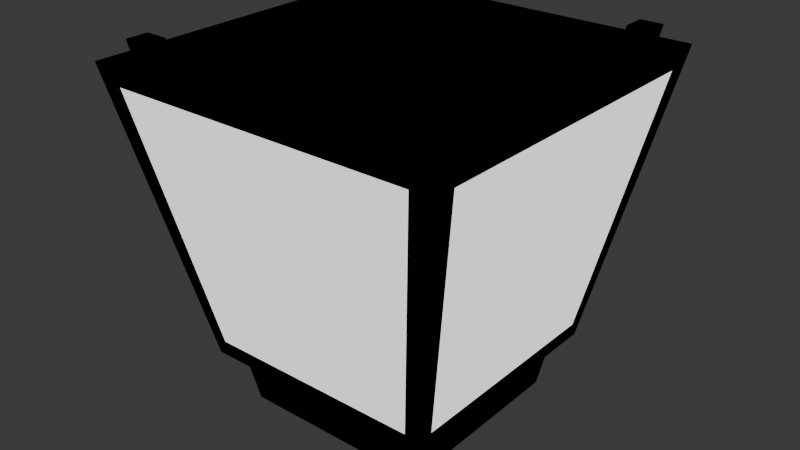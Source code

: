 # Source: jumbotron.blend  (saved by Blender 5.0.119; exported with 4.5.12 LTS)
import bpy
from mathutils import Matrix  # noqa: F401  (used for matrix-valued properties, if any)

bpy.ops.wm.read_factory_settings(use_empty=True)
scene = bpy.context.scene
scene.name = 'Scene'

# ---- collections
col_collection = bpy.data.collections.new('Collection'); scene.collection.children.link(col_collection)

# ---- materials (node trees are filled in below, after node groups)
mat_jumbotron_border_material = bpy.data.materials.new('jumbotron_border_material')
mat_jumbotron_border_material.diffuse_color = (1.0, 1.0, 1.0, 1.0)
mat_jumbotron_border_material.roughness = 1.0
mat_jumbotron_video_material = bpy.data.materials.new('jumbotron_video_material')

# ---- material node trees
mat_jumbotron_border_material.use_nodes = True; mat_jumbotron_border_material.node_tree.nodes.clear()
_N = mat_jumbotron_border_material.node_tree.nodes; _L = mat_jumbotron_border_material.node_tree.links
n0 = _N.new('ShaderNodeBsdfPrincipled'); n0.name = 'Principled BSDF'; n0.location = (0, 300)
n0.inputs[2].default_value = 1.0
n0.inputs[13].default_value = 0.0
n1 = _N.new('ShaderNodeOutputMaterial'); n1.name = 'Material Output'; n1.location = (280, 300)
n2 = _N.new('ShaderNodeRGB'); n2.name = 'Color'; n2.location = (-480, 300)
n2.outputs[0].default_value = (0.01532, 0.01532, 0.01532, 1.0)
_L.new(n0.outputs[0], n1.inputs[0])
_L.new(n2.outputs[0], n0.inputs[0])
n1.is_active_output = True
mat_jumbotron_video_material.use_nodes = True; mat_jumbotron_video_material.node_tree.nodes.clear()
_N = mat_jumbotron_video_material.node_tree.nodes; _L = mat_jumbotron_video_material.node_tree.links
n0 = _N.new('ShaderNodeBsdfPrincipled'); n0.name = 'Principled BSDF'; n0.location = (-200, 100)
n0.inputs[28].default_value = 1.0
n1 = _N.new('ShaderNodeOutputMaterial'); n1.name = 'Material Output'; n1.location = (200, 100)
_L.new(n0.outputs[0], n1.inputs[0])
n1.is_active_output = True

# ---- world
world_world = bpy.data.worlds.new('World'); scene.world = world_world
world_world.use_nodes = True; world_world.node_tree.nodes.clear()
_N = world_world.node_tree.nodes; _L = world_world.node_tree.links
n0 = _N.new('ShaderNodeOutputWorld'); n0.name = 'World Output'; n0.location = (200, 100)
n1 = _N.new('ShaderNodeBackground'); n1.name = 'Background'; n1.location = (-200, 100)
n1.inputs[0].default_value = (0.05088, 0.05088, 0.05088, 1.0)
_L.new(n1.outputs[0], n0.inputs[0])
n0.is_active_output = True
world_world.color = (0.05088, 0.05088, 0.05088)
world_world.sun_shadow_jitter_overblur = 0.0

# ---- meshes
me_jumbotron_mesh = bpy.data.meshes.new('jumbotron_mesh')
me_jumbotron_mesh.from_pydata([(-0.8, -0.8, -0.6824), (-0.8, 0.8, -0.6824), (-0.8, -0.7, -0.5824), (-0.8, 0.7, -0.5824), (-0.8, -0.7, 0.8176), (-0.8, 0.7, 0.8176), (-0.8, -0.8, 0.9176), (-0.8, 0.8, 0.9176), (-0.7, -0.7, -0.9824), (-0.7, 0.7, -0.9824), (-0.7, -0.7, -0.6824), (-0.7, 0.7, -0.6824), (-0.7, -0.7, 0.9176), (-0.7, -0.6, 0.9176), (-0.7, 0.6, 0.9176), (-0.7, 0.7, 0.9176), (-0.7, -0.7, 1.018), (-0.7, -0.6, 1.018), (-0.7, 0.6, 1.018), (-0.7, 0.7, 1.018), (-0.1, -0.1, 0.9176), (-0.1, 0.1, 0.9176), (-0.1, -0.1, 1.018), (-0.1, 0.1, 1.018), (0.6, -0.7, 0.9176), (0.6, -0.6, 0.9176), (0.6, 0.6, 0.9176), (0.6, 0.7, 0.9176), (0.6, -0.7, 1.018), (0.6, -0.6, 1.018), (0.6, 0.6, 1.018), (0.6, 0.7, 1.018), (-0.6, -0.7, 0.9176), (-0.6, -0.6, 0.9176), (-0.6, 0.6, 0.9176), (-0.6, 0.7, 0.9176), (-0.6, -0.7, 1.018), (-0.6, -0.6, 1.018), (-0.6, 0.6, 1.018), (-0.6, 0.7, 1.018), (0.1, -0.1, 0.9176), (0.1, 0.1, 0.9176), (0.1, -0.1, 1.018), (0.1, 0.1, 1.018), (0.7, -0.7, -0.9824), (0.7, 0.7, -0.9824), (0.7, -0.7, -0.6824), (0.7, 0.7, -0.6824), (0.7, -0.7, 0.9176), (0.7, -0.6, 0.9176), (0.7, 0.6, 0.9176), (0.7, 0.7, 0.9176), (0.7, -0.7, 1.018), (0.7, -0.6, 1.018), (0.7, 0.6, 1.018), (0.7, 0.7, 1.018), (0.8, -0.8, -0.6824), (0.8, 0.8, -0.6824), (0.8, -0.7, -0.5824), (0.8, 0.7, -0.5824), (0.8, -0.7, 0.8176), (0.8, 0.7, 0.8176), (0.8, -0.8, 0.9176), (0.8, 0.8, 0.9176), (-0.8, -0.8, -0.6824), (-0.8, -0.8, 0.9176), (-0.7, -0.8, -0.5824), (-0.7, -0.8, 0.8176), (0.7, -0.8, -0.5824), (0.7, -0.8, 0.8176), (0.8, -0.8, -0.6824), (0.8, -0.8, 0.9176), (-0.7, -0.7, -0.9824), (-0.7, -0.7, -0.6824), (-0.7, -0.7, 0.9176), (-0.7, -0.7, 1.018), (-0.6, -0.7, 0.9176), (-0.6, -0.7, 1.018), (0.6, -0.7, 0.9176), (0.6, -0.7, 1.018), (0.7, -0.7, -0.9824), (0.7, -0.7, -0.6824), (0.7, -0.7, 0.9176), (0.7, -0.7, 1.018), (-0.1, -0.1, 0.9176), (-0.1, -0.1, 1.018), (0.1, -0.1, 0.9176), (0.1, -0.1, 1.018), (-0.7, 0.6, 0.9176), (-0.7, 0.6, 1.018), (-0.6, 0.6, 0.9176), (-0.6, 0.6, 1.018), (0.6, 0.6, 0.9176), (0.6, 0.6, 1.018), (0.7, 0.6, 0.9176), (0.7, 0.6, 1.018), (-0.7, -0.6, 0.9176), (-0.7, -0.6, 1.018), (-0.6, -0.6, 0.9176), (-0.6, -0.6, 1.018), (0.6, -0.6, 0.9176), (0.6, -0.6, 1.018), (0.7, -0.6, 0.9176), (0.7, -0.6, 1.018), (-0.1, 0.1, 0.9176), (-0.1, 0.1, 1.018), (0.1, 0.1, 0.9176), (0.1, 0.1, 1.018), (-0.7, 0.7, -0.9824), (-0.7, 0.7, -0.6824), (-0.7, 0.7, 0.9176), (-0.7, 0.7, 1.018), (-0.6, 0.7, 0.9176), (-0.6, 0.7, 1.018), (0.6, 0.7, 0.9176), (0.6, 0.7, 1.018), (0.7, 0.7, -0.9824), (0.7, 0.7, -0.6824), (0.7, 0.7, 0.9176), (0.7, 0.7, 1.018), (-0.8, 0.8, -0.6824), (-0.8, 0.8, 0.9176), (-0.7, 0.8, -0.5824), (-0.7, 0.8, 0.8176), (0.7, 0.8, -0.5824), (0.7, 0.8, 0.8176), (0.8, 0.8, -0.6824), (0.8, 0.8, 0.9176), (-0.7, -0.7, -0.9824), (0.7, -0.7, -0.9824), (-0.7, 0.7, -0.9824), (0.7, 0.7, -0.9824), (-0.8, -0.8, -0.6824), (0.8, -0.8, -0.6824), (-0.7, -0.7, -0.6824), (0.7, -0.7, -0.6824), (-0.7, 0.7, -0.6824), (0.7, 0.7, -0.6824), (-0.8, 0.8, -0.6824), (0.8, 0.8, -0.6824), (-0.8, -0.8, 0.9176), (0.8, -0.8, 0.9176), (-0.7, -0.7, 0.9176), (-0.6, -0.7, 0.9176), (0.6, -0.7, 0.9176), (0.7, -0.7, 0.9176), (-0.7, -0.6, 0.9176), (-0.6, -0.6, 0.9176), (0.6, -0.6, 0.9176), (0.7, -0.6, 0.9176), (-0.1, -0.1, 0.9176), (0.1, -0.1, 0.9176), (-0.1, 0.1, 0.9176), (0.1, 0.1, 0.9176), (-0.7, 0.6, 0.9176), (-0.6, 0.6, 0.9176), (0.6, 0.6, 0.9176), (0.7, 0.6, 0.9176), (-0.7, 0.7, 0.9176), (-0.6, 0.7, 0.9176), (0.6, 0.7, 0.9176), (0.7, 0.7, 0.9176), (-0.8, 0.8, 0.9176), (0.8, 0.8, 0.9176), (-0.7, -0.7, 1.018), (-0.6, -0.7, 1.018), (0.6, -0.7, 1.018), (0.7, -0.7, 1.018), (-0.7, -0.6, 1.018), (-0.6, -0.6, 1.018), (0.6, -0.6, 1.018), (0.7, -0.6, 1.018), (-0.1, -0.1, 1.018), (0.1, -0.1, 1.018), (-0.1, 0.1, 1.018), (0.1, 0.1, 1.018), (-0.7, 0.6, 1.018), (-0.6, 0.6, 1.018), (0.6, 0.6, 1.018), (0.7, 0.6, 1.018), (-0.7, 0.7, 1.018), (-0.6, 0.7, 1.018), (0.6, 0.7, 1.018), (0.7, 0.7, 1.018)], [], [(2, 1, 0), (3, 1, 2), (4, 2, 0), (4, 3, 2), (5, 1, 3), (5, 3, 4), (6, 4, 0), (6, 5, 4), (7, 1, 5), (7, 5, 6), (10, 9, 8), (11, 9, 10), (16, 13, 12), (17, 13, 16), (18, 15, 14), (19, 15, 18), (22, 21, 20), (23, 21, 22), (28, 25, 24), (29, 25, 28), (30, 27, 26), (31, 27, 30), (32, 33, 36), (36, 33, 37), (34, 35, 38), (38, 35, 39), (40, 41, 42), (42, 41, 43), (44, 45, 46), (46, 45, 47), (48, 49, 52), (52, 49, 53), (50, 51, 54), (54, 51, 55), (56, 57, 58), (58, 57, 59), (56, 58, 60), (58, 59, 60), (59, 57, 61), (60, 59, 61), (56, 60, 62), (60, 61, 62), (61, 57, 63), (62, 61, 63), (66, 65, 64), (67, 65, 66), (68, 66, 64), (68, 67, 66), (69, 65, 67), (69, 67, 68), (70, 68, 64), (70, 69, 68), (71, 65, 69), (71, 69, 70), (76, 75, 74), (77, 75, 76), (80, 73, 72), (81, 73, 80), (82, 79, 78), (83, 79, 82), (86, 85, 84), (87, 85, 86), (90, 89, 88), (91, 89, 90), (94, 93, 92), (95, 93, 94), (96, 97, 98), (98, 97, 99), (100, 101, 102), (102, 101, 103), (104, 105, 106), (106, 105, 107), (110, 111, 112), (112, 111, 113), (108, 109, 116), (116, 109, 117), (114, 115, 118), (118, 115, 119), (120, 121, 122), (122, 121, 123), (120, 122, 124), (122, 123, 124), (123, 121, 125), (124, 123, 125), (120, 124, 126), (124, 125, 126), (125, 121, 127), (126, 125, 127), (130, 129, 128), (131, 129, 130), (134, 133, 132), (135, 133, 134), (136, 134, 132), (137, 133, 135), (138, 136, 132), (138, 137, 136), (139, 133, 137), (139, 137, 138), (140, 141, 142), (142, 141, 143), (143, 141, 144), (144, 141, 145), (140, 142, 146), (143, 144, 147), (147, 144, 148), (145, 141, 149), (147, 148, 150), (148, 149, 150), (146, 147, 150), (150, 149, 151), (146, 150, 152), (151, 149, 153), (140, 146, 154), (152, 153, 154), (146, 152, 154), (154, 153, 155), (153, 149, 156), (155, 153, 156), (149, 141, 157), (156, 149, 157), (140, 154, 158), (155, 156, 159), (159, 156, 160), (157, 141, 161), (140, 158, 162), (160, 161, 162), (159, 160, 162), (158, 159, 162), (161, 141, 163), (162, 161, 163), (164, 165, 168), (168, 165, 169), (166, 167, 170), (170, 167, 171), (172, 173, 174), (174, 173, 175), (176, 177, 180), (180, 177, 181), (178, 179, 182), (182, 179, 183)])
me_jumbotron_mesh.polygons.foreach_set('use_smooth', [True] * 140)
me_jumbotron_mesh.polygons.foreach_set('material_index', [0, 0, 0, 1, 0, 1, 0, 0, 0, 0, 0, 0, 0, 0, 0, 0, 0, 0, 0, 0, 0, 0, 0, 0, 0, 0, 0, 0, 0, 0, 0, 0, 0, 0, 0, 0, 0, 1, 0, 1, 0, 0, 0, 0, 0, 0, 0, 1, 0, 1, 0, 0, 0, 0, 0, 0, 0, 0, 0, 0, 0, 0, 0, 0, 0, 0, 0, 0, 0, 0, 0, 0, 0, 0, 0, 0, 0, 0, 0, 0, 0, 1, 0, 1, 0, 0, 0, 0, 0, 0, 0, 0, 0, 0, 0, 0, 0, 0, 0, 0, 0, 0, 0, 0, 0, 0, 0, 0, 0, 0, 0, 0, 0, 0, 0, 0, 0, 0, 0, 0, 0, 0, 0, 0, 0, 0, 0, 0, 0, 0, 0, 0, 0, 0, 0, 0, 0, 0, 0, 0])
_uv = me_jumbotron_mesh.uv_layers.new(name='UVMap')
_uv.uv.foreach_set('vector', [0.5251, 0.4788, 0.5251, 0.4788, 0.5251, 0.4788, 0.5251, 0.4788, 0.5251, 0.4788, 0.5251, 0.4788, 0.5251, 0.4788, 0.5251, 0.4788, 0.5251, 0.4788, 0.001953, 0.998, 0.998, 0.001953, 0.998, 0.998, 0.5251, 0.4788, 0.5251, 0.4788, 0.5251, 0.4788, 0.001953, 0.001953, 0.998, 0.001953, 0.001953, 0.998, 0.5251, 0.4788, 0.5251, 0.4788, 0.5251, 0.4788, 0.5251, 0.4788, 0.5251, 0.4788, 0.5251, 0.4788, 0.5251, 0.4788, 0.5251, 0.4788, 0.5251, 0.4788, 0.5251, 0.4788, 0.5251, 0.4788, 0.5251, 0.4788, 0.5251, 0.4788, 0.5251, 0.4788, 0.5251, 0.4788, 0.5251, 0.4788, 0.5251, 0.4788, 0.5251, 0.4788, 0.5251, 0.4788, 0.5251, 0.4788, 0.5251, 0.4788, 0.5251, 0.4788, 0.5251, 0.4788, 0.5251, 0.4788, 0.5251, 0.4788, 0.5251, 0.4788, 0.5251, 0.4788, 0.5251, 0.4788, 0.5251, 0.4788, 0.5251, 0.4788, 0.5251, 0.4788, 0.5251, 0.4788, 0.5251, 0.4788, 0.5251, 0.4788, 0.5251, 0.4788, 0.5251, 0.4788, 0.5251, 0.4788, 0.5251, 0.4788, 0.5251, 0.4788, 0.5251, 0.4788, 0.5251, 0.4788, 0.5251, 0.4788, 0.5251, 0.4788, 0.5251, 0.4788, 0.5251, 0.4788, 0.5251, 0.4788, 0.5251, 0.4788, 0.5251, 0.4788, 0.5251, 0.4788, 0.5251, 0.4788, 0.5251, 0.4788, 0.5251, 0.4788, 0.5251, 0.4788, 0.5251, 0.4788, 0.5251, 0.4788, 0.5251, 0.4788, 0.5251, 0.4788, 0.5251, 0.4788, 0.5251, 0.4788, 0.5251, 0.4788, 0.5251, 0.4788, 0.5251, 0.4788, 0.5251, 0.4788, 0.5251, 0.4788, 0.5251, 0.4788, 0.5251, 0.4788, 0.5251, 0.4788, 0.5251, 0.4788, 0.5251, 0.4788, 0.5251, 0.4788, 0.5251, 0.4788, 0.5251, 0.4788, 0.5251, 0.4788, 0.5251, 0.4788, 0.5251, 0.4788, 0.5251, 0.4788, 0.5251, 0.4788, 0.5251, 0.4788, 0.5251, 0.4788, 0.5251, 0.4788, 0.5251, 0.4788, 0.5251, 0.4788, 0.5251, 0.4788, 0.5251, 0.4788, 0.5251, 0.4788, 0.5251, 0.4788, 0.5251, 0.4788, 0.5251, 0.4788, 0.5251, 0.4788, 0.5251, 0.4788, 0.5251, 0.4788, 0.5251, 0.4788, 0.5251, 0.4788, 0.001953, 0.001953, 0.998, 0.001953, 0.001953, 0.998, 0.5251, 0.4788, 0.5251, 0.4788, 0.5251, 0.4788, 0.001953, 0.998, 0.998, 0.001953, 0.998, 0.998, 0.5251, 0.4788, 0.5251, 0.4788, 0.5251, 0.4788, 0.5251, 0.4788, 0.5251, 0.4788, 0.5251, 0.4788, 0.5251, 0.4788, 0.5251, 0.4788, 0.5251, 0.4788, 0.5251, 0.4788, 0.5251, 0.4788, 0.5251, 0.4788, 0.5251, 0.4788, 0.5251, 0.4788, 0.5251, 0.4788, 0.5251, 0.4788, 0.5251, 0.4788, 0.5251, 0.4788, 0.5251, 0.4788, 0.5251, 0.4788, 0.5251, 0.4788, 0.998, 0.001953, 0.001953, 0.998, 0.001953, 0.001953, 0.5251, 0.4788, 0.5251, 0.4788, 0.5251, 0.4788, 0.998, 0.998, 0.001953, 0.998, 0.998, 0.001953, 0.5251, 0.4788, 0.5251, 0.4788, 0.5251, 0.4788, 0.5251, 0.4788, 0.5251, 0.4788, 0.5251, 0.4788, 0.5251, 0.4788, 0.5251, 0.4788, 0.5251, 0.4788, 0.5251, 0.4788, 0.5251, 0.4788, 0.5251, 0.4788, 0.5251, 0.4788, 0.5251, 0.4788, 0.5251, 0.4788, 0.5251, 0.4788, 0.5251, 0.4788, 0.5251, 0.4788, 0.5251, 0.4788, 0.5251, 0.4788, 0.5251, 0.4788, 0.5251, 0.4788, 0.5251, 0.4788, 0.5251, 0.4788, 0.5251, 0.4788, 0.5251, 0.4788, 0.5251, 0.4788, 0.5251, 0.4788, 0.5251, 0.4788, 0.5251, 0.4788, 0.5251, 0.4788, 0.5251, 0.4788, 0.5251, 0.4788, 0.5251, 0.4788, 0.5251, 0.4788, 0.5251, 0.4788, 0.5251, 0.4788, 0.5251, 0.4788, 0.5251, 0.4788, 0.5251, 0.4788, 0.5251, 0.4788, 0.5251, 0.4788, 0.5251, 0.4788, 0.5251, 0.4788, 0.5251, 0.4788, 0.5251, 0.4788, 0.5251, 0.4788, 0.5251, 0.4788, 0.5251, 0.4788, 0.5251, 0.4788, 0.5251, 0.4788, 0.5251, 0.4788, 0.5251, 0.4788, 0.5251, 0.4788, 0.5251, 0.4788, 0.5251, 0.4788, 0.5251, 0.4788, 0.5251, 0.4788, 0.5251, 0.4788, 0.5251, 0.4788, 0.5251, 0.4788, 0.5251, 0.4788, 0.5251, 0.4788, 0.5251, 0.4788, 0.5251, 0.4788, 0.5251, 0.4788, 0.5251, 0.4788, 0.5251, 0.4788, 0.5251, 0.4788, 0.5251, 0.4788, 0.5251, 0.4788, 0.5251, 0.4788, 0.5251, 0.4788, 0.5251, 0.4788, 0.5251, 0.4788, 0.5251, 0.4788, 0.5251, 0.4788, 0.5251, 0.4788, 0.5251, 0.4788, 0.5251, 0.4788, 0.5251, 0.4788, 0.5251, 0.4788, 0.5251, 0.4788, 0.5251, 0.4788, 0.5251, 0.4788, 0.5251, 0.4788, 0.5251, 0.4788, 0.5251, 0.4788, 0.5251, 0.4788, 0.5251, 0.4788, 0.5251, 0.4788, 0.5251, 0.4788, 0.5251, 0.4788, 0.998, 0.998, 0.001953, 0.998, 0.998, 0.001953, 0.5251, 0.4788, 0.5251, 0.4788, 0.5251, 0.4788, 0.998, 0.001953, 0.001953, 0.998, 0.001953, 0.001953, 0.5251, 0.4788, 0.5251, 0.4788, 0.5251, 0.4788, 0.5251, 0.4788, 0.5251, 0.4788, 0.5251, 0.4788, 0.5251, 0.4788, 0.5251, 0.4788, 0.5251, 0.4788, 0.5251, 0.4788, 0.5251, 0.4788, 0.5251, 0.4788, 0.5251, 0.4788, 0.5251, 0.4788, 0.5251, 0.4788, 0.5251, 0.4788, 0.5251, 0.4788, 0.5251, 0.4788, 0.5251, 0.4788, 0.5251, 0.4788, 0.5251, 0.4788, 0.5251, 0.4788, 0.5251, 0.4788, 0.5251, 0.4788, 0.5251, 0.4788, 0.5251, 0.4788, 0.5251, 0.4788, 0.5251, 0.4788, 0.5251, 0.4788, 0.5251, 0.4788, 0.5251, 0.4788, 0.5251, 0.4788, 0.5251, 0.4788, 0.5251, 0.4788, 0.5251, 0.4788, 0.5251, 0.4788, 0.5251, 0.4788, 0.5251, 0.4788, 0.5251, 0.4788, 0.5251, 0.4788, 0.5251, 0.4788, 0.5251, 0.4788, 0.5251, 0.4788, 0.5251, 0.4788, 0.5251, 0.4788, 0.5251, 0.4788, 0.5251, 0.4788, 0.5251, 0.4788, 0.5251, 0.4788, 0.5251, 0.4788, 0.5251, 0.4788, 0.5251, 0.4788, 0.5251, 0.4788, 0.5251, 0.4788, 0.5251, 0.4788, 0.5251, 0.4788, 0.5251, 0.4788, 0.5251, 0.4788, 0.5251, 0.4788, 0.5251, 0.4788, 0.5251, 0.4788, 0.5251, 0.4788, 0.5251, 0.4788, 0.5251, 0.4788, 0.5251, 0.4788, 0.5251, 0.4788, 0.5251, 0.4788, 0.5251, 0.4788, 0.5251, 0.4788, 0.5251, 0.4788, 0.5251, 0.4788, 0.5251, 0.4788, 0.5251, 0.4788, 0.5251, 0.4788, 0.5251, 0.4788, 0.5251, 0.4788, 0.5251, 0.4788, 0.5251, 0.4788, 0.5251, 0.4788, 0.5251, 0.4788, 0.5251, 0.4788, 0.5251, 0.4788, 0.5251, 0.4788, 0.5251, 0.4788, 0.5251, 0.4788, 0.5251, 0.4788, 0.5251, 0.4788, 0.5251, 0.4788, 0.5251, 0.4788, 0.5251, 0.4788, 0.5251, 0.4788, 0.5251, 0.4788, 0.5251, 0.4788, 0.5251, 0.4788, 0.5251, 0.4788, 0.5251, 0.4788, 0.5251, 0.4788, 0.5251, 0.4788, 0.5251, 0.4788, 0.5251, 0.4788, 0.5251, 0.4788, 0.5251, 0.4788, 0.5251, 0.4788, 0.5251, 0.4788, 0.5251, 0.4788, 0.5251, 0.4788, 0.5251, 0.4788, 0.5251, 0.4788, 0.5251, 0.4788, 0.5251, 0.4788, 0.5251, 0.4788, 0.5251, 0.4788, 0.5251, 0.4788, 0.5251, 0.4788, 0.5251, 0.4788, 0.5251, 0.4788, 0.5251, 0.4788, 0.5251, 0.4788, 0.5251, 0.4788, 0.5251, 0.4788, 0.5251, 0.4788, 0.5251, 0.4788, 0.5251, 0.4788, 0.5251, 0.4788, 0.5251, 0.4788, 0.5251, 0.4788, 0.5251, 0.4788, 0.5251, 0.4788, 0.5251, 0.4788, 0.5251, 0.4788, 0.5251, 0.4788, 0.5251, 0.4788, 0.5251, 0.4788, 0.5251, 0.4788, 0.5251, 0.4788, 0.5251, 0.4788, 0.5251, 0.4788, 0.5251, 0.4788, 0.5251, 0.4788, 0.5251, 0.4788, 0.5251, 0.4788, 0.5251, 0.4788, 0.5251, 0.4788, 0.5251, 0.4788, 0.5251, 0.4788, 0.5251, 0.4788, 0.5251, 0.4788, 0.5251, 0.4788, 0.5251, 0.4788, 0.5251, 0.4788, 0.5251, 0.4788, 0.5251, 0.4788, 0.5251, 0.4788, 0.5251, 0.4788, 0.5251, 0.4788, 0.5251, 0.4788, 0.5251, 0.4788, 0.5251, 0.4788, 0.5251, 0.4788, 0.5251, 0.4788, 0.5251, 0.4788, 0.5251, 0.4788, 0.5251, 0.4788, 0.5251, 0.4788, 0.5251, 0.4788, 0.5251, 0.4788, 0.5251, 0.4788, 0.5251, 0.4788])
me_jumbotron_mesh.materials.append(mat_jumbotron_border_material)
me_jumbotron_mesh.materials.append(mat_jumbotron_video_material)
me_jumbotron_mesh.update()
me_jumbotron_mesh.normals_split_custom_set([tuple(v) for v in zip(*[iter([-1.0, 4.12e-07, 0.0, -1.0, -4.232e-07, 0.0, -1.0, 4.333e-07, 0.0, -1.0, -3.961e-07, 0.0, -1.0, -4.232e-07, 0.0, -1.0, 4.12e-07, 0.0, -1.0, -5.207e-07, 0.0, -1.0, 4.12e-07, 0.0, -1.0, 4.333e-07, 0.0, -1.0, -5.207e-07, 0.0, -1.0, -3.961e-07, 0.0, -1.0, 4.12e-07, 0.0, -1.0, 5.32e-07, 0.0, -1.0, -4.232e-07, 0.0, -1.0, -3.961e-07, 0.0, -1.0, 5.32e-07, 0.0, -1.0, -3.961e-07, 0.0, -1.0, -5.207e-07, 0.0, -1.0, -7.353e-07, 0.0, -1.0, -5.207e-07, 0.0, -1.0, 4.333e-07, 0.0, -1.0, -7.353e-07, 0.0, -1.0, 5.32e-07, 0.0, -1.0, -5.207e-07, 0.0, -1.0, 7.451e-07, 0.0, -1.0, -4.232e-07, 0.0, -1.0, 5.32e-07, 0.0, -1.0, 7.451e-07, 0.0, -1.0, 5.32e-07, 0.0, -1.0, -7.353e-07, 0.0, -1.0, 2.457e-08, 0.0, -1.0, 3.814e-09, 0.0, -1.0, 2.838e-08, 0.0, -1.0, 0.0, 0.0, -1.0, 3.814e-09, 0.0, -1.0, 2.457e-08, 0.0, -1.0, 2.98e-07, 0.0, -1.0, 2.98e-07, 0.0, -1.0, 5.96e-07, 0.0, -1.0, 0.0, 0.0, -1.0, 2.98e-07, 0.0, -1.0, 2.98e-07, 0.0, -1.0, -4.47e-07, 0.0, -1.0, -4.47e-07, 0.0, -1.0, -8.941e-07, 0.0, -1.0, 0.0, 0.0, -1.0, -4.47e-07, 0.0, -1.0, -4.47e-07, 0.0, -1.0, 0.0, 0.0, -1.0, 0.0, 0.0, -1.0, 0.0, 0.0, -1.0, 0.0, 0.0, -1.0, 0.0, 0.0, -1.0, 0.0, 0.0, -1.0, 2.235e-07, 0.0, -1.0, 2.235e-07, 0.0, -1.0, 4.47e-07, 0.0, -1.0, 0.0, 0.0, -1.0, 2.235e-07, 0.0, -1.0, 2.235e-07, 0.0, -1.0, -1.49e-07, 0.0, -1.0, -1.49e-07, 0.0, -1.0, -2.98e-07, 0.0, -1.0, 0.0, 0.0, -1.0, -1.49e-07, 0.0, -1.0, -1.49e-07, 0.0, 1.0, 7.451e-07, 0.0, 1.0, 3.725e-07, 0.0, 1.0, 3.725e-07, 0.0, 1.0, 3.725e-07, 0.0, 1.0, 3.725e-07, 0.0, 1.0, 0.0, 0.0, 1.0, 0.0, 0.0, 1.0, 0.0, 0.0, 1.0, 0.0, 0.0, 1.0, 0.0, 0.0, 1.0, 0.0, 0.0, 1.0, 0.0, 0.0, 1.0, 0.0, 0.0, 1.0, 0.0, 0.0, 1.0, 0.0, 0.0, 1.0, 0.0, 0.0, 1.0, 0.0, 0.0, 1.0, 0.0, 0.0, 1.0, 0.0, 0.0, 1.0, 0.0, 0.0, 1.0, 0.0, 0.0, 1.0, 0.0, 0.0, 1.0, 0.0, 0.0, 1.0, 0.0, 0.0, 1.0, -1.49e-06, 0.0, 1.0, -7.451e-07, 0.0, 1.0, -7.451e-07, 0.0, 1.0, -7.451e-07, 0.0, 1.0, -7.451e-07, 0.0, 1.0, 0.0, 0.0, 1.0, 0.0, 0.0, 1.0, 0.0, 0.0, 1.0, 0.0, 0.0, 1.0, 0.0, 0.0, 1.0, 0.0, 0.0, 1.0, 0.0, 0.0, 1.0, -3.868e-08, 0.0, 1.0, 4.476e-08, 0.0, 1.0, -3.281e-08, 0.0, 1.0, -3.281e-08, 0.0, 1.0, 4.476e-08, 0.0, 1.0, 3.991e-08, 0.0, 1.0, -3.868e-08, 0.0, 1.0, -3.281e-08, 0.0, 1.0, 6.787e-08, 0.0, 1.0, -3.281e-08, 0.0, 1.0, 3.991e-08, 0.0, 1.0, 6.787e-08, 0.0, 1.0, 3.991e-08, 0.0, 1.0, 4.476e-08, 0.0, 1.0, 0.0, 0.0, 1.0, 6.787e-08, 0.0, 1.0, 3.991e-08, 0.0, 1.0, 0.0, 0.0, 1.0, -3.868e-08, 0.0, 1.0, 6.787e-08, 0.0, 1.0, 9.313e-08, 0.0, 1.0, 6.787e-08, 0.0, 1.0, 0.0, 0.0, 1.0, 9.313e-08, 0.0, 1.0, 0.0, 0.0, 1.0, 4.476e-08, 0.0, 1.0, 0.0, 0.0, 1.0, 9.313e-08, 0.0, 1.0, 0.0, 0.0, 1.0, 0.0, 0.0, -1.905e-07, -1.0, -5.599e-07, -4.158e-08, -1.0, -9.742e-08, -2.608e-07, -1.0, -6.819e-07, -1.597e-08, -1.0, -7.983e-08, -4.158e-08, -1.0, -9.742e-08, -1.905e-07, -1.0, -5.599e-07, 2.075e-07, -1.0, -1.578e-08, -1.905e-07, -1.0, -5.599e-07, -2.608e-07, -1.0, -6.819e-07, 2.075e-07, -1.0, -1.578e-08, -1.597e-08, -1.0, -7.983e-08, -1.905e-07, -1.0, -5.599e-07, 3.301e-08, -1.0, -3.507e-08, -4.158e-08, -1.0, -9.742e-08, -1.597e-08, -1.0, -7.983e-08, 3.301e-08, -1.0, -3.507e-08, -1.597e-08, -1.0, -7.983e-08, 2.075e-07, -1.0, -1.578e-08, 2.564e-07, -1.0, -3.946e-09, 2.075e-07, -1.0, -1.578e-08, -2.608e-07, -1.0, -6.819e-07, 2.564e-07, -1.0, -3.946e-09, 3.301e-08, -1.0, -3.507e-08, 2.075e-07, -1.0, -1.578e-08, 3.725e-08, -1.0, -4.657e-08, -4.158e-08, -1.0, -9.742e-08, 3.301e-08, -1.0, -3.507e-08, 3.725e-08, -1.0, -4.657e-08, 3.301e-08, -1.0, -3.507e-08, 2.564e-07, -1.0, -3.946e-09, 0.0, -1.0, 0.0, 0.0, -1.0, 0.0, 0.0, -1.0, 0.0, 0.0, -1.0, 0.0, 0.0, -1.0, 0.0, 0.0, -1.0, 0.0, 0.0, -1.0, 0.0, 0.0, -1.0, 0.0, 0.0, -1.0, 0.0, 0.0, -1.0, 0.0, 0.0, -1.0, 0.0, 0.0, -1.0, 0.0, 0.0, -1.0, 0.0, 0.0, -1.0, 0.0, 0.0, -1.0, 0.0, 0.0, -1.0, 0.0, 0.0, -1.0, 0.0, 0.0, -1.0, 0.0, 0.0, -1.0, -5.498e-08, 0.0, -1.0, -1.313e-07, 0.0, -1.0, -1.863e-07, 0.0, -1.0, 0.0, 0.0, -1.0, -1.313e-07, 0.0, -1.0, -5.498e-08, 0.0, -1.0, 0.0, 0.0, -1.0, 0.0, 0.0, -1.0, 0.0, 0.0, -1.0, 0.0, 0.0, -1.0, 0.0, 0.0, -1.0, 0.0, 0.0, -1.0, 0.0, 0.0, -1.0, 0.0, 0.0, -1.0, 0.0, 0.0, -1.0, 0.0, 0.0, -1.0, 0.0, 0.0, -1.0, 0.0, 0.0, 1.0, 0.0, 0.0, 1.0, 0.0, 0.0, 1.0, 0.0, 0.0, 1.0, 0.0, 0.0, 1.0, 0.0, 0.0, 1.0, 0.0, 0.0, 1.0, 0.0, 0.0, 1.0, 0.0, 0.0, 1.0, 0.0, 0.0, 1.0, 0.0, 0.0, 1.0, 0.0, 0.0, 1.0, 0.0, 0.0, 1.0, 1.863e-07, 0.0, 1.0, 1.313e-07, 0.0, 1.0, 5.498e-08, 0.0, 1.0, 5.498e-08, 0.0, 1.0, 1.313e-07, 0.0, 1.0, 0.0, 0.0, 1.0, 0.0, 0.0, 1.0, 0.0, 0.0, 1.0, 0.0, 0.0, 1.0, 0.0, 0.0, 1.0, 0.0, 0.0, 1.0, 0.0, 0.0, 1.0, 0.0, 0.0, 1.0, 0.0, 0.0, 1.0, 0.0, 0.0, 1.0, 0.0, 0.0, 1.0, 0.0, 0.0, 1.0, 0.0, 0.0, 1.0, 0.0, 0.0, 1.0, 0.0, 0.0, 1.0, 0.0, 0.0, 1.0, 0.0, 0.0, 1.0, 0.0, 0.0, 1.0, 0.0, 2.608e-07, 1.0, 7.891e-08, 4.158e-08, 1.0, 8.281e-07, 1.905e-07, 1.0, 1.127e-09, 1.905e-07, 1.0, 1.127e-09, 4.158e-08, 1.0, 8.281e-07, 1.597e-08, 1.0, 6.785e-07, 2.608e-07, 1.0, 7.891e-08, 1.905e-07, 1.0, 1.127e-09, -2.075e-07, 1.0, 6.787e-07, 1.905e-07, 1.0, 1.127e-09, 1.597e-08, 1.0, 6.785e-07, -2.075e-07, 1.0, 6.787e-07, 1.597e-08, 1.0, 6.785e-07, 4.158e-08, 1.0, 8.281e-07, -3.301e-08, 1.0, 5.198e-08, -2.075e-07, 1.0, 6.787e-07, 1.597e-08, 1.0, 6.785e-07, -3.301e-08, 1.0, 5.198e-08, 2.608e-07, 1.0, 7.891e-08, -2.075e-07, 1.0, 6.787e-07, -2.564e-07, 1.0, 9.353e-07, -2.075e-07, 1.0, 6.787e-07, -3.301e-08, 1.0, 5.198e-08, -2.564e-07, 1.0, 9.353e-07, -3.301e-08, 1.0, 5.198e-08, 4.158e-08, 1.0, 8.281e-07, -3.725e-08, 1.0, 4.657e-08, -2.564e-07, 1.0, 9.353e-07, -3.301e-08, 1.0, 5.198e-08, -3.725e-08, 1.0, 4.657e-08, 0.0, 8.515e-08, -1.0, 0.0, 8.515e-08, -1.0, 0.0, 8.515e-08, -1.0, 0.0, 8.515e-08, -1.0, 0.0, 8.515e-08, -1.0, 0.0, 8.515e-08, -1.0, 2.129e-07, 4.257e-08, -1.0, -1.948e-07, 4.212e-08, -1.0, 1.948e-07, 4.212e-08, -1.0, -2.129e-07, 4.257e-08, -1.0, -1.948e-07, 4.212e-08, -1.0, 2.129e-07, 4.257e-08, -1.0, 6.013e-09, 3.74e-08, -1.0, 2.129e-07, 4.257e-08, -1.0, 1.948e-07, 4.212e-08, -1.0, -6.013e-09, 3.74e-08, -1.0, -1.948e-07, 4.212e-08, -1.0, -2.129e-07, 4.257e-08, -1.0, 0.0, 3.725e-08, -1.0, 6.013e-09, 3.74e-08, -1.0, 1.948e-07, 4.212e-08, -1.0, 0.0, 3.725e-08, -1.0, -6.013e-09, 3.74e-08, -1.0, 6.013e-09, 3.74e-08, -1.0, 0.0, 3.725e-08, -1.0, -1.948e-07, 4.212e-08, -1.0, -6.013e-09, 3.74e-08, -1.0, 0.0, 3.725e-08, -1.0, -6.013e-09, 3.74e-08, -1.0, 0.0, 3.725e-08, -1.0, 2.506e-07, -1.27e-07, 1.0, 0.0, -1.27e-07, 1.0, 7.451e-07, -2.98e-07, 1.0, 7.451e-07, -2.98e-07, 1.0, 0.0, -1.27e-07, 1.0, 0.0, -1.987e-07, 1.0, 0.0, -1.987e-07, 1.0, 0.0, -1.27e-07, 1.0, 0.0, -1.987e-07, 1.0, 0.0, -1.987e-07, 1.0, 0.0, -1.27e-07, 1.0, 0.0, -2.98e-07, 1.0, 2.506e-07, -1.27e-07, 1.0, 7.451e-07, -2.98e-07, 1.0, 1.679e-07, -5.864e-08, 1.0, 0.0, -1.987e-07, 1.0, 0.0, -1.987e-07, 1.0, 0.0, -1.987e-07, 1.0, 0.0, -1.987e-07, 1.0, 0.0, -1.987e-07, 1.0, 0.0, -1.987e-07, 1.0, 0.0, -2.98e-07, 1.0, 0.0, -1.27e-07, 1.0, 0.0, -5.864e-08, 1.0, 0.0, -1.987e-07, 1.0, 0.0, -1.987e-07, 1.0, 1.194e-07, 0.0, 1.0, 0.0, -1.987e-07, 1.0, 0.0, -5.864e-08, 1.0, 1.194e-07, 0.0, 1.0, 1.679e-07, -5.864e-08, 1.0, 0.0, -1.987e-07, 1.0, 1.194e-07, 0.0, 1.0, 1.194e-07, 0.0, 1.0, 0.0, -5.864e-08, 1.0, 0.0, 0.0, 1.0, 1.679e-07, -5.864e-08, 1.0, 1.194e-07, 0.0, 1.0, 6.47e-08, 0.0, 1.0, 0.0, 0.0, 1.0, 0.0, -5.864e-08, 1.0, 0.0, 0.0, 1.0, 2.506e-07, -1.27e-07, 1.0, 1.679e-07, -5.864e-08, 1.0, -5.81e-06, -3.883e-07, 1.0, 6.47e-08, 0.0, 1.0, 0.0, 0.0, 1.0, -5.81e-06, -3.883e-07, 1.0, 1.679e-07, -5.864e-08, 1.0, 6.47e-08, 0.0, 1.0, -5.81e-06, -3.883e-07, 1.0, -5.81e-06, -3.883e-07, 1.0, 0.0, 0.0, 1.0, 0.0, -1.987e-07, 1.0, 0.0, 0.0, 1.0, 0.0, -5.864e-08, 1.0, 0.0, -1.987e-07, 1.0, 0.0, -1.987e-07, 1.0, 0.0, 0.0, 1.0, 0.0, -1.987e-07, 1.0, 0.0, -5.864e-08, 1.0, 0.0, -1.27e-07, 1.0, 0.0, -3.883e-07, 1.0, 0.0, -1.987e-07, 1.0, 0.0, -5.864e-08, 1.0, 0.0, -3.883e-07, 1.0, 2.506e-07, -1.27e-07, 1.0, -5.81e-06, -3.883e-07, 1.0, -4.43e-07, -4.462e-08, 1.0, 0.0, -1.987e-07, 1.0, 0.0, -1.987e-07, 1.0, 0.0, -1.987e-07, 1.0, 0.0, -1.987e-07, 1.0, 0.0, -1.987e-07, 1.0, 0.0, -1.987e-07, 1.0, 0.0, -3.883e-07, 1.0, 0.0, -1.27e-07, 1.0, 0.0, -4.462e-08, 1.0, 2.506e-07, -1.27e-07, 1.0, -4.43e-07, -4.462e-08, 1.0, -3.26e-07, -3.726e-08, 1.0, 0.0, -1.987e-07, 1.0, 0.0, -4.462e-08, 1.0, -3.26e-07, -3.726e-08, 1.0, 0.0, -1.987e-07, 1.0, 0.0, -1.987e-07, 1.0, -3.26e-07, -3.726e-08, 1.0, -4.43e-07, -4.462e-08, 1.0, 0.0, -1.987e-07, 1.0, -3.26e-07, -3.726e-08, 1.0, 0.0, -4.462e-08, 1.0, 0.0, -1.27e-07, 1.0, 0.0, -3.725e-08, 1.0, -3.26e-07, -3.726e-08, 1.0, 0.0, -4.462e-08, 1.0, 0.0, -3.725e-08, 1.0, 0.0, 0.0, 1.0, 0.0, 0.0, 1.0, 0.0, 0.0, 1.0, 0.0, 0.0, 1.0, 0.0, 0.0, 1.0, 0.0, 0.0, 1.0, 0.0, 0.0, 1.0, 0.0, 0.0, 1.0, 0.0, 0.0, 1.0, 0.0, 0.0, 1.0, 0.0, 0.0, 1.0, 0.0, 0.0, 1.0, 0.0, 0.0, 1.0, 0.0, 0.0, 1.0, 0.0, 0.0, 1.0, 0.0, 0.0, 1.0, 0.0, 0.0, 1.0, 0.0, 0.0, 1.0, 0.0, 0.0, 1.0, 0.0, 0.0, 1.0, 0.0, 0.0, 1.0, 0.0, 0.0, 1.0, 0.0, 0.0, 1.0, 0.0, 0.0, 1.0, 0.0, 0.0, 1.0, 0.0, 0.0, 1.0, 0.0, 0.0, 1.0, 0.0, 0.0, 1.0, 0.0, 0.0, 1.0, 0.0, 0.0, 1.0])] * 3)])

# ---- objects
ob_jumbotron = bpy.data.objects.new('jumbotron', me_jumbotron_mesh)

# ---- transforms, parenting, visibility, modifiers, constraints
ob_jumbotron.location = (0.0, 0.0, 0.0)
_m = ob_jumbotron.modifiers.new('SimpleDeform', 'SIMPLE_DEFORM')
_m.deform_method = 'TAPER'
_m.deform_axis = 'Z'
_m.factor = 0.5
_m.angle = 0.5

# ---- collection membership
col_collection.objects.link(ob_jumbotron)

# ---- scene / render settings (as saved in the file)
scene.frame_start = 1; scene.frame_end = 250; scene.frame_set(1)
scene.render.engine = 'BLENDER_EEVEE_NEXT'
scene.render.bake_bias = 0.0
scene.render.bake_samples = 0
scene.cycles.sampling_pattern = 'TABULATED_SOBOL'
scene.eevee.use_volume_custom_range = False
bpy.context.view_layer.update()

# ---- added for rendering (the .blend has no active camera): camera
cam_auto = bpy.data.cameras.new('AutoCamera')
cam_auto.lens = 50.0
cam_auto.sensor_width = 36.0
cam_auto.clip_end = 1000.0
ob_auto_camera = bpy.data.objects.new('AutoCamera', cam_auto)
scene.collection.objects.link(ob_auto_camera)
ob_auto_camera.location = (3.16996, -3.80395, 2.55357)
ob_auto_camera.rotation_euler = (1.09748, -7.21219e-08, 0.694738)
scene.camera = ob_auto_camera
bpy.context.view_layer.update()
